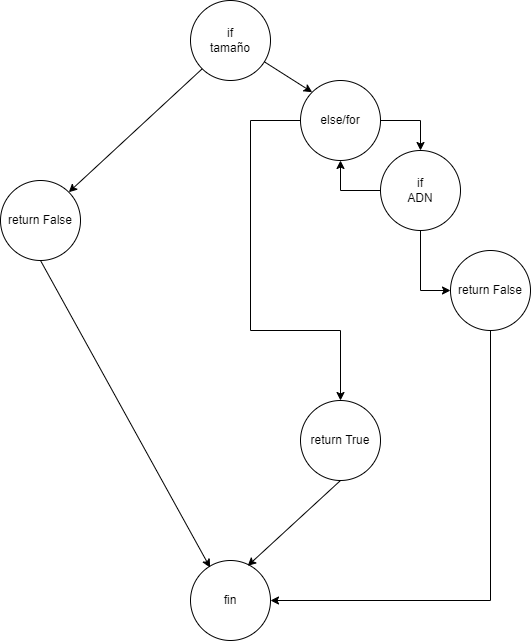

The diagram above was exported from draw.io. Its source (the exported page's mxGraphModel, read from the mxfile embedded in the PNG):
<mxGraphModel dx="1038" dy="547" grid="1" gridSize="10" guides="1" tooltips="1" connect="1" arrows="1" fold="1" page="1" pageScale="1" pageWidth="827" pageHeight="1169" math="0" shadow="0">
  <root>
    <mxCell id="0" />
    <mxCell id="1" parent="0" />
    <mxCell id="sq8kf_CSqgegMlKtzM2f-1" value="if&lt;br&gt;tamaño" style="ellipse;whiteSpace=wrap;html=1;aspect=fixed;" vertex="1" parent="1">
      <mxGeometry x="340" y="20" width="80" height="80" as="geometry" />
    </mxCell>
    <mxCell id="sq8kf_CSqgegMlKtzM2f-3" value="fin" style="ellipse;whiteSpace=wrap;html=1;aspect=fixed;" vertex="1" parent="1">
      <mxGeometry x="340" y="580" width="80" height="80" as="geometry" />
    </mxCell>
    <mxCell id="sq8kf_CSqgegMlKtzM2f-5" value="" style="endArrow=classic;html=1;rounded=0;entryX=0;entryY=0;entryDx=0;entryDy=0;" edge="1" parent="1" source="sq8kf_CSqgegMlKtzM2f-1" target="sq8kf_CSqgegMlKtzM2f-12">
      <mxGeometry width="50" height="50" relative="1" as="geometry">
        <mxPoint x="240" y="290" as="sourcePoint" />
        <mxPoint x="457.6505566278704" y="116.4731320929966" as="targetPoint" />
      </mxGeometry>
    </mxCell>
    <mxCell id="sq8kf_CSqgegMlKtzM2f-7" value="return False" style="ellipse;whiteSpace=wrap;html=1;aspect=fixed;" vertex="1" parent="1">
      <mxGeometry x="150" y="200" width="80" height="80" as="geometry" />
    </mxCell>
    <mxCell id="sq8kf_CSqgegMlKtzM2f-8" value="" style="endArrow=classic;html=1;rounded=0;entryX=1;entryY=0;entryDx=0;entryDy=0;exitX=0;exitY=1;exitDx=0;exitDy=0;" edge="1" parent="1" source="sq8kf_CSqgegMlKtzM2f-1" target="sq8kf_CSqgegMlKtzM2f-7">
      <mxGeometry width="50" height="50" relative="1" as="geometry">
        <mxPoint x="240" y="290" as="sourcePoint" />
        <mxPoint x="290" y="240" as="targetPoint" />
      </mxGeometry>
    </mxCell>
    <mxCell id="sq8kf_CSqgegMlKtzM2f-9" value="" style="endArrow=classic;html=1;rounded=0;entryX=0.245;entryY=0.088;entryDx=0;entryDy=0;exitX=0.5;exitY=1;exitDx=0;exitDy=0;entryPerimeter=0;" edge="1" parent="1" source="sq8kf_CSqgegMlKtzM2f-7" target="sq8kf_CSqgegMlKtzM2f-3">
      <mxGeometry width="50" height="50" relative="1" as="geometry">
        <mxPoint x="240" y="290" as="sourcePoint" />
        <mxPoint x="290" y="240" as="targetPoint" />
      </mxGeometry>
    </mxCell>
    <mxCell id="sq8kf_CSqgegMlKtzM2f-10" value="return True" style="ellipse;whiteSpace=wrap;html=1;aspect=fixed;" vertex="1" parent="1">
      <mxGeometry x="450" y="420" width="80" height="80" as="geometry" />
    </mxCell>
    <mxCell id="sq8kf_CSqgegMlKtzM2f-12" value="else/for" style="ellipse;whiteSpace=wrap;html=1;aspect=fixed;" vertex="1" parent="1">
      <mxGeometry x="450" y="100" width="80" height="80" as="geometry" />
    </mxCell>
    <mxCell id="sq8kf_CSqgegMlKtzM2f-16" value="if&lt;br&gt;ADN" style="ellipse;whiteSpace=wrap;html=1;aspect=fixed;" vertex="1" parent="1">
      <mxGeometry x="530" y="170" width="80" height="80" as="geometry" />
    </mxCell>
    <mxCell id="sq8kf_CSqgegMlKtzM2f-17" value="return False" style="ellipse;whiteSpace=wrap;html=1;aspect=fixed;" vertex="1" parent="1">
      <mxGeometry x="600" y="270" width="80" height="80" as="geometry" />
    </mxCell>
    <mxCell id="sq8kf_CSqgegMlKtzM2f-19" value="" style="endArrow=classic;html=1;rounded=0;entryX=0;entryY=0.5;entryDx=0;entryDy=0;exitX=0.5;exitY=1;exitDx=0;exitDy=0;" edge="1" parent="1" source="sq8kf_CSqgegMlKtzM2f-16" target="sq8kf_CSqgegMlKtzM2f-17">
      <mxGeometry width="50" height="50" relative="1" as="geometry">
        <mxPoint x="240" y="260" as="sourcePoint" />
        <mxPoint x="290" y="210" as="targetPoint" />
        <Array as="points">
          <mxPoint x="570" y="310" />
        </Array>
      </mxGeometry>
    </mxCell>
    <mxCell id="sq8kf_CSqgegMlKtzM2f-22" value="" style="endArrow=classic;html=1;rounded=0;entryX=0.715;entryY=0.067;entryDx=0;entryDy=0;exitX=0.5;exitY=1;exitDx=0;exitDy=0;entryPerimeter=0;" edge="1" parent="1" source="sq8kf_CSqgegMlKtzM2f-10" target="sq8kf_CSqgegMlKtzM2f-3">
      <mxGeometry width="50" height="50" relative="1" as="geometry">
        <mxPoint x="350" y="460" as="sourcePoint" />
        <mxPoint x="400" y="410" as="targetPoint" />
      </mxGeometry>
    </mxCell>
    <mxCell id="sq8kf_CSqgegMlKtzM2f-23" value="" style="endArrow=classic;html=1;rounded=0;entryX=0.5;entryY=0;entryDx=0;entryDy=0;exitX=0;exitY=0.5;exitDx=0;exitDy=0;" edge="1" parent="1" source="sq8kf_CSqgegMlKtzM2f-12" target="sq8kf_CSqgegMlKtzM2f-10">
      <mxGeometry width="50" height="50" relative="1" as="geometry">
        <mxPoint x="350" y="370" as="sourcePoint" />
        <mxPoint x="400" y="320" as="targetPoint" />
        <Array as="points">
          <mxPoint x="400" y="140" />
          <mxPoint x="400" y="350" />
          <mxPoint x="490" y="350" />
        </Array>
      </mxGeometry>
    </mxCell>
    <mxCell id="sq8kf_CSqgegMlKtzM2f-24" value="" style="endArrow=classic;html=1;rounded=0;entryX=0.5;entryY=0;entryDx=0;entryDy=0;exitX=1;exitY=0.5;exitDx=0;exitDy=0;" edge="1" parent="1" source="sq8kf_CSqgegMlKtzM2f-12" target="sq8kf_CSqgegMlKtzM2f-16">
      <mxGeometry width="50" height="50" relative="1" as="geometry">
        <mxPoint x="350" y="370" as="sourcePoint" />
        <mxPoint x="400" y="320" as="targetPoint" />
        <Array as="points">
          <mxPoint x="570" y="140" />
        </Array>
      </mxGeometry>
    </mxCell>
    <mxCell id="sq8kf_CSqgegMlKtzM2f-25" value="" style="endArrow=classic;html=1;rounded=0;entryX=0.5;entryY=1;entryDx=0;entryDy=0;exitX=0;exitY=0.5;exitDx=0;exitDy=0;" edge="1" parent="1" source="sq8kf_CSqgegMlKtzM2f-16" target="sq8kf_CSqgegMlKtzM2f-12">
      <mxGeometry width="50" height="50" relative="1" as="geometry">
        <mxPoint x="350" y="290" as="sourcePoint" />
        <mxPoint x="400" y="240" as="targetPoint" />
        <Array as="points">
          <mxPoint x="490" y="210" />
        </Array>
      </mxGeometry>
    </mxCell>
    <mxCell id="sq8kf_CSqgegMlKtzM2f-26" value="" style="endArrow=classic;html=1;rounded=0;entryX=1;entryY=0.5;entryDx=0;entryDy=0;exitX=0.5;exitY=1;exitDx=0;exitDy=0;" edge="1" parent="1" source="sq8kf_CSqgegMlKtzM2f-17" target="sq8kf_CSqgegMlKtzM2f-3">
      <mxGeometry width="50" height="50" relative="1" as="geometry">
        <mxPoint x="350" y="460" as="sourcePoint" />
        <mxPoint x="400" y="410" as="targetPoint" />
        <Array as="points">
          <mxPoint x="640" y="620" />
        </Array>
      </mxGeometry>
    </mxCell>
  </root>
</mxGraphModel>